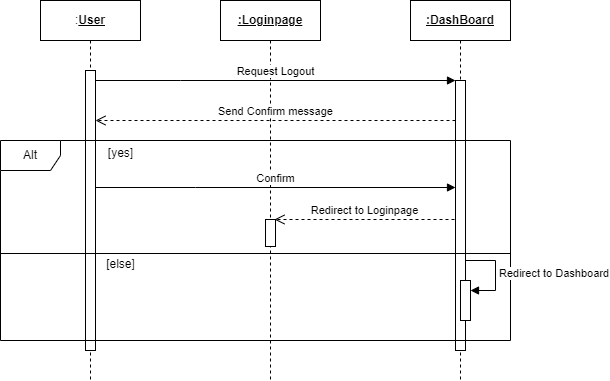

The diagram above was exported from draw.io. Its source (the exported page's mxGraphModel, read from the mxfile embedded in the PNG):
<mxGraphModel dx="880" dy="456" grid="1" gridSize="10" guides="1" tooltips="1" connect="1" arrows="1" fold="1" page="1" pageScale="1" pageWidth="850" pageHeight="1100" math="0" shadow="0">
  <root>
    <mxCell id="0" />
    <mxCell id="1" parent="0" />
    <mxCell id="aM9ryv3xv72pqoxQDRHE-1" value=":&lt;b&gt;&lt;u&gt;User&lt;/u&gt;&lt;/b&gt;" style="shape=umlLifeline;perimeter=lifelinePerimeter;whiteSpace=wrap;html=1;container=0;dropTarget=0;collapsible=0;recursiveResize=0;outlineConnect=0;portConstraint=eastwest;newEdgeStyle={&quot;edgeStyle&quot;:&quot;elbowEdgeStyle&quot;,&quot;elbow&quot;:&quot;vertical&quot;,&quot;curved&quot;:0,&quot;rounded&quot;:0};" parent="1" vertex="1">
      <mxGeometry x="40" y="40" width="100" height="380" as="geometry" />
    </mxCell>
    <mxCell id="aM9ryv3xv72pqoxQDRHE-2" value="" style="html=1;points=[];perimeter=orthogonalPerimeter;outlineConnect=0;targetShapes=umlLifeline;portConstraint=eastwest;newEdgeStyle={&quot;edgeStyle&quot;:&quot;elbowEdgeStyle&quot;,&quot;elbow&quot;:&quot;vertical&quot;,&quot;curved&quot;:0,&quot;rounded&quot;:0};" parent="aM9ryv3xv72pqoxQDRHE-1" vertex="1">
      <mxGeometry x="45" y="70" width="10" height="280" as="geometry" />
    </mxCell>
    <mxCell id="aM9ryv3xv72pqoxQDRHE-5" value="&lt;b&gt;&lt;u&gt;:Loginpage&lt;/u&gt;&lt;/b&gt;" style="shape=umlLifeline;perimeter=lifelinePerimeter;whiteSpace=wrap;html=1;container=0;dropTarget=0;collapsible=0;recursiveResize=0;outlineConnect=0;portConstraint=eastwest;newEdgeStyle={&quot;edgeStyle&quot;:&quot;elbowEdgeStyle&quot;,&quot;elbow&quot;:&quot;vertical&quot;,&quot;curved&quot;:0,&quot;rounded&quot;:0};" parent="1" vertex="1">
      <mxGeometry x="220" y="40" width="100" height="380" as="geometry" />
    </mxCell>
    <mxCell id="aM9ryv3xv72pqoxQDRHE-7" value="Request Logout" style="html=1;verticalAlign=bottom;endArrow=block;edgeStyle=elbowEdgeStyle;elbow=vertical;curved=0;rounded=0;" parent="1" source="aM9ryv3xv72pqoxQDRHE-2" target="oJL4bs4cD1pY8DvWEGk7-3" edge="1">
      <mxGeometry relative="1" as="geometry">
        <mxPoint x="195" y="130" as="sourcePoint" />
        <Array as="points">
          <mxPoint x="180" y="120" />
        </Array>
        <mxPoint x="265" y="120" as="targetPoint" />
      </mxGeometry>
    </mxCell>
    <mxCell id="oJL4bs4cD1pY8DvWEGk7-1" value="Send Confirm message" style="html=1;verticalAlign=bottom;endArrow=open;dashed=1;endSize=8;edgeStyle=elbowEdgeStyle;elbow=vertical;curved=0;rounded=0;" parent="1" source="oJL4bs4cD1pY8DvWEGk7-3" target="aM9ryv3xv72pqoxQDRHE-2" edge="1">
      <mxGeometry relative="1" as="geometry">
        <mxPoint x="120" y="160" as="targetPoint" />
        <Array as="points">
          <mxPoint x="215" y="160" />
        </Array>
        <mxPoint x="265" y="160" as="sourcePoint" />
      </mxGeometry>
    </mxCell>
    <mxCell id="oJL4bs4cD1pY8DvWEGk7-2" value="&lt;b&gt;&lt;u&gt;:DashBoard&lt;/u&gt;&lt;/b&gt;" style="shape=umlLifeline;perimeter=lifelinePerimeter;whiteSpace=wrap;html=1;container=0;dropTarget=0;collapsible=0;recursiveResize=0;outlineConnect=0;portConstraint=eastwest;newEdgeStyle={&quot;edgeStyle&quot;:&quot;elbowEdgeStyle&quot;,&quot;elbow&quot;:&quot;vertical&quot;,&quot;curved&quot;:0,&quot;rounded&quot;:0};" parent="1" vertex="1">
      <mxGeometry x="410" y="40" width="100" height="380" as="geometry" />
    </mxCell>
    <mxCell id="oJL4bs4cD1pY8DvWEGk7-3" value="" style="html=1;points=[];perimeter=orthogonalPerimeter;outlineConnect=0;targetShapes=umlLifeline;portConstraint=eastwest;newEdgeStyle={&quot;edgeStyle&quot;:&quot;elbowEdgeStyle&quot;,&quot;elbow&quot;:&quot;vertical&quot;,&quot;curved&quot;:0,&quot;rounded&quot;:0};" parent="oJL4bs4cD1pY8DvWEGk7-2" vertex="1">
      <mxGeometry x="45" y="80" width="10" height="270" as="geometry" />
    </mxCell>
    <mxCell id="oJL4bs4cD1pY8DvWEGk7-4" value="Alt" style="shape=umlFrame;whiteSpace=wrap;html=1;pointerEvents=0;" parent="1" vertex="1">
      <mxGeometry y="180" width="510" height="200" as="geometry" />
    </mxCell>
    <mxCell id="oJL4bs4cD1pY8DvWEGk7-5" value="" style="html=1;points=[[0,0,0,0,5],[0,1,0,0,-5],[1,0,0,0,5],[1,1,0,0,-5]];perimeter=orthogonalPerimeter;outlineConnect=0;targetShapes=umlLifeline;portConstraint=eastwest;newEdgeStyle={&quot;curved&quot;:0,&quot;rounded&quot;:0};" parent="1" vertex="1">
      <mxGeometry x="265" y="259" width="10" height="27" as="geometry" />
    </mxCell>
    <mxCell id="oJL4bs4cD1pY8DvWEGk7-6" value="Confirm" style="html=1;verticalAlign=bottom;endArrow=block;edgeStyle=elbowEdgeStyle;elbow=horizontal;curved=0;rounded=0;" parent="1" target="oJL4bs4cD1pY8DvWEGk7-3" edge="1">
      <mxGeometry relative="1" as="geometry">
        <mxPoint x="95" y="227" as="sourcePoint" />
        <Array as="points">
          <mxPoint x="195" y="227" />
        </Array>
        <mxPoint x="265" y="227" as="targetPoint" />
      </mxGeometry>
    </mxCell>
    <mxCell id="oJL4bs4cD1pY8DvWEGk7-7" value="&lt;span style=&quot;font-weight: normal;&quot;&gt;[yes]&lt;/span&gt;" style="text;align=center;fontStyle=1;verticalAlign=middle;spacingLeft=3;spacingRight=3;strokeColor=none;rotatable=0;points=[[0,0.5],[1,0.5]];portConstraint=eastwest;html=1;" parent="1" vertex="1">
      <mxGeometry x="80" y="180" width="80" height="26" as="geometry" />
    </mxCell>
    <mxCell id="oJL4bs4cD1pY8DvWEGk7-8" value="Redirect to Loginpage" style="html=1;verticalAlign=bottom;endArrow=open;dashed=1;endSize=8;elbow=vertical;rounded=0;" parent="1" edge="1">
      <mxGeometry relative="1" as="geometry">
        <mxPoint x="274" y="259" as="targetPoint" />
        <mxPoint x="454" y="259" as="sourcePoint" />
      </mxGeometry>
    </mxCell>
    <mxCell id="oJL4bs4cD1pY8DvWEGk7-9" value="" style="line;strokeWidth=1;fillColor=none;align=left;verticalAlign=middle;spacingTop=-1;spacingLeft=3;spacingRight=3;rotatable=0;labelPosition=right;points=[];portConstraint=eastwest;strokeColor=inherit;" parent="1" vertex="1">
      <mxGeometry y="289" width="510" height="8" as="geometry" />
    </mxCell>
    <mxCell id="oJL4bs4cD1pY8DvWEGk7-10" value="&lt;span style=&quot;font-weight: normal;&quot;&gt;[else]&lt;/span&gt;" style="text;align=center;fontStyle=1;verticalAlign=middle;spacingLeft=3;spacingRight=3;strokeColor=none;rotatable=0;points=[[0,0.5],[1,0.5]];portConstraint=eastwest;html=1;" parent="1" vertex="1">
      <mxGeometry x="80" y="291" width="80" height="26" as="geometry" />
    </mxCell>
    <mxCell id="oJL4bs4cD1pY8DvWEGk7-11" value="" style="html=1;points=[[0,0,0,0,5],[0,1,0,0,-5],[1,0,0,0,5],[1,1,0,0,-5]];perimeter=orthogonalPerimeter;outlineConnect=0;targetShapes=umlLifeline;portConstraint=eastwest;newEdgeStyle={&quot;curved&quot;:0,&quot;rounded&quot;:0};" parent="1" vertex="1">
      <mxGeometry x="460" y="320" width="10" height="40" as="geometry" />
    </mxCell>
    <mxCell id="oJL4bs4cD1pY8DvWEGk7-12" value="Redirect to Dashboard" style="html=1;align=left;spacingLeft=2;endArrow=block;rounded=0;edgeStyle=orthogonalEdgeStyle;curved=0;rounded=0;" parent="1" target="oJL4bs4cD1pY8DvWEGk7-11" edge="1">
      <mxGeometry relative="1" as="geometry">
        <mxPoint x="465" y="300" as="sourcePoint" />
        <Array as="points">
          <mxPoint x="495" y="330" />
        </Array>
      </mxGeometry>
    </mxCell>
  </root>
</mxGraphModel>